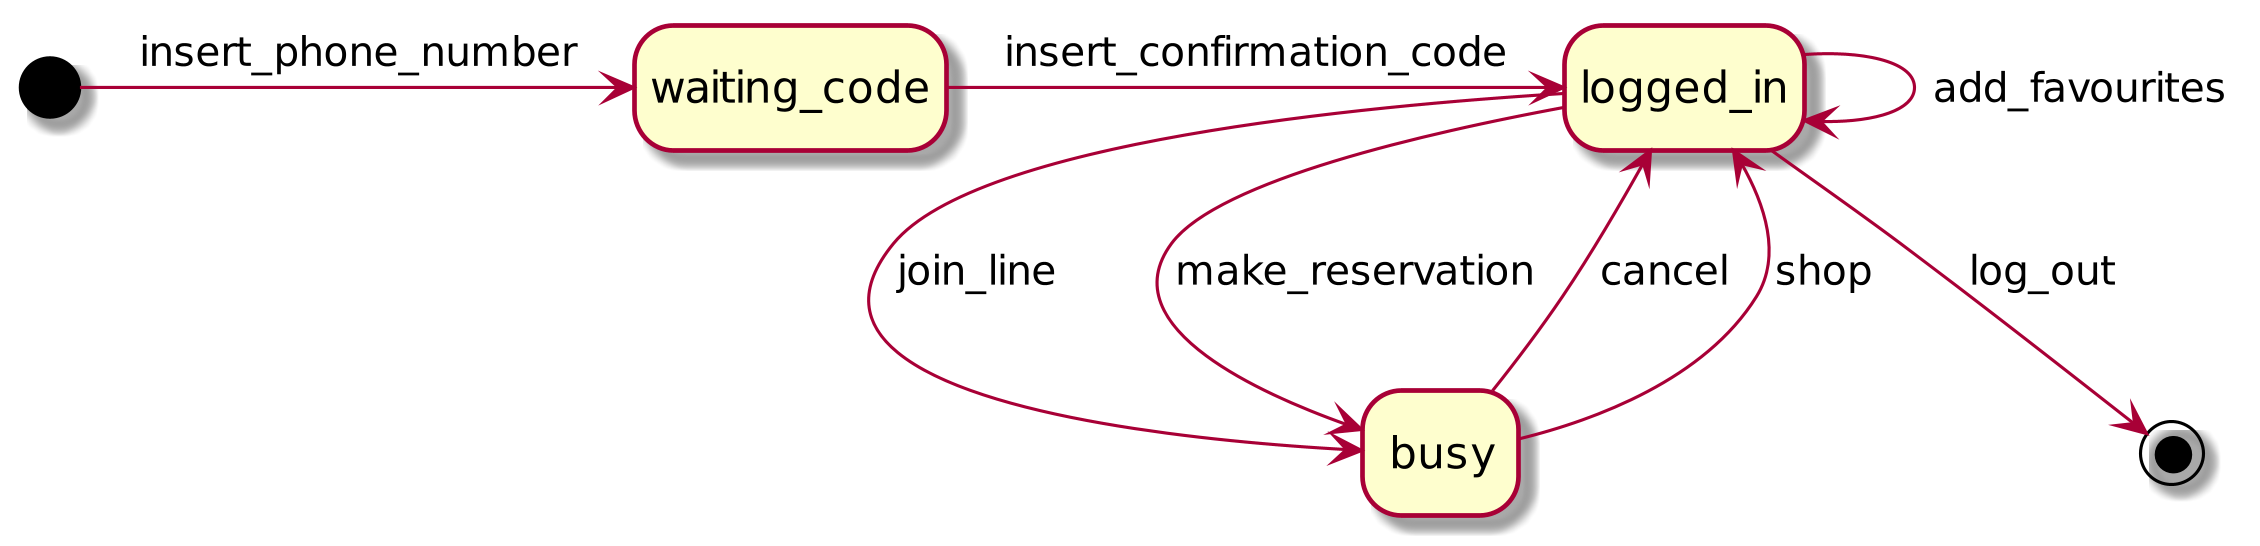

The diagram above was rendered by PlantUML. Its source (embedded in the PNG):
@startuml visit_state_diagram
hide empty description
skinparam dpi 300
skinparam ActorFontSize 15
skinparam UsecaseFontSize 12

[*] -> waiting_code : insert_phone_number
waiting_code -> logged_in : insert_confirmation_code
logged_in -> logged_in : add_favourites
logged_in --> busy : join_line
logged_in --> busy : make_reservation
busy -> logged_in : cancel
busy -> logged_in : shop

logged_in --> [*] : log_out

@enduml